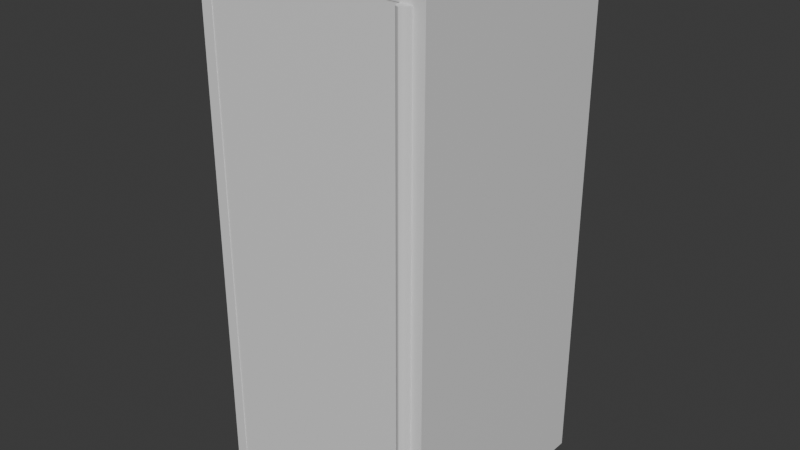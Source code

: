 # Source: safe.blend  (saved by Blender 4.3.34; exported with 4.5.12 LTS)
import bpy
from mathutils import Matrix  # noqa: F401  (used for matrix-valued properties, if any)

bpy.ops.wm.read_factory_settings(use_empty=True)
scene = bpy.context.scene
scene.name = 'Scene'

# ---- collections
col_collection = bpy.data.collections.new('Collection'); scene.collection.children.link(col_collection)

# ---- materials (node trees are filled in below, after node groups)
mat_material = bpy.data.materials.new('Material')
mat_material.alpha_threshold = 0.0
mat_material.roughness = 0.5
mat_material.line_color = (0.0, 0.0, 0.0, 1.0)

# ---- node groups
ng_smooth_by_angle = bpy.data.node_groups.new('Smooth by Angle', 'GeometryNodeTree')
_s = ng_smooth_by_angle.interface.new_socket(name='Mesh', in_out='OUTPUT', socket_type='NodeSocketGeometry')
_s = ng_smooth_by_angle.interface.new_socket(name='Mesh', in_out='INPUT', socket_type='NodeSocketGeometry')
_s = ng_smooth_by_angle.interface.new_socket(name='Angle', in_out='INPUT', socket_type='NodeSocketFloat')
_s.subtype = 'ANGLE'
_s.default_value = 0.5236
_s.min_value = 0.0
_s.max_value = 3.142
_s.description = 'Maximum face angle for smooth edges'
_s = ng_smooth_by_angle.interface.new_socket(name='Ignore Sharpness', in_out='INPUT', socket_type='NodeSocketBool')
_s.force_non_field = True
ng_smooth_by_angle.description = 'Set the sharpness of mesh edges based on the angle between the neighboring faces'
ng_smooth_by_angle.is_modifier = True
_N = ng_smooth_by_angle.nodes; _L = ng_smooth_by_angle.links
n0 = _N.new('GeometryNodeSetShadeSmooth'); n0.name = 'Set Shade Smooth'; n0.location = (120, -80)
n0.domain = 'EDGE'
n1 = _N.new('GeometryNodeSetShadeSmooth'); n1.name = 'Set Shade Smooth.001'; n1.location = (300, -80)
n2 = _N.new('NodeGroupOutput'); n2.name = 'Group Output'; n2.location = (480, -80)
n3 = _N.new('GeometryNodeInputMeshEdgeAngle'); n3.name = 'Edge Angle'; n3.location = (-440, -240)
n4 = _N.new('NodeGroupInput'); n4.name = 'Group Input'; n4.location = (-80, -80)
n5 = _N.new('GeometryNodeInputEdgeSmooth'); n5.name = 'Is Edge Smooth'; n5.location = (-260, -120)
n6 = _N.new('GeometryNodeInputShadeSmooth'); n6.name = 'Is Shade Smooth'; n6.location = (-440, -397)
n7 = _N.new('FunctionNodeCompare'); n7.name = 'Compare'; n7.location = (-260, -260)
n7.operation = 'LESS_EQUAL'
n7.inputs[6].default_value = (0.0, 0.0, 0.0, 0.0)
n7.inputs[7].default_value = (0.0, 0.0, 0.0, 0.0)
n8 = _N.new('FunctionNodeBooleanMath'); n8.name = 'Boolean Math.001'; n8.location = (-80, -260)
n9 = _N.new('NodeGroupInput'); n9.name = 'Group Input.001'; n9.location = (-440, -329)
n10 = _N.new('NodeGroupInput'); n10.name = 'Group Input.002'; n10.location = (-259, -189)
n11 = _N.new('FunctionNodeBooleanMath'); n11.name = 'Boolean Math'; n11.location = (-80, -149)
n11.operation = 'OR'
n12 = _N.new('FunctionNodeBooleanMath'); n12.name = 'Boolean Math.002'; n12.location = (-260, -380)
n12.operation = 'OR'
n13 = _N.new('NodeGroupInput'); n13.name = 'Group Input.003'; n13.location = (-440, -460)
_L.new(n3.outputs[0], n7.inputs[0])
_L.new(n1.outputs[0], n2.inputs[0])
_L.new(n9.outputs[1], n7.inputs[1])
_L.new(n7.outputs[0], n8.inputs[0])
_L.new(n4.outputs[0], n0.inputs[0])
_L.new(n0.outputs[0], n1.inputs[0])
_L.new(n8.outputs[0], n0.inputs[2])
_L.new(n10.outputs[2], n11.inputs[1])
_L.new(n5.outputs[0], n11.inputs[0])
_L.new(n11.outputs[0], n0.inputs[1])
_L.new(n13.outputs[2], n12.inputs[1])
_L.new(n6.outputs[0], n12.inputs[0])
_L.new(n12.outputs[0], n8.inputs[1])
n2.is_active_output = True

# ---- material node trees
mat_material.use_nodes = True; mat_material.node_tree.nodes.clear()
_N = mat_material.node_tree.nodes; _L = mat_material.node_tree.links
n0 = _N.new('ShaderNodeOutputMaterial'); n0.name = 'Material Output'; n0.location = (300, 300)
n1 = _N.new('ShaderNodeBsdfPrincipled'); n1.name = 'Principled BSDF'; n1.location = (10, 300)
n1.inputs[3].default_value = 1.45
_L.new(n1.outputs[0], n0.inputs[0])
n0.is_active_output = True

# ---- world
world_world = bpy.data.worlds.new('World'); scene.world = world_world
world_world.use_nodes = True; world_world.node_tree.nodes.clear()
_N = world_world.node_tree.nodes; _L = world_world.node_tree.links
n0 = _N.new('ShaderNodeOutputWorld'); n0.name = 'World Output'; n0.location = (300, 300)
n1 = _N.new('ShaderNodeBackground'); n1.name = 'Background'; n1.location = (10, 300)
n1.inputs[0].default_value = (0.05088, 0.05088, 0.05088, 1.0)
_L.new(n1.outputs[0], n0.inputs[0])
n0.is_active_output = True
world_world.color = (0.05088, 0.05088, 0.05088)
world_world.sun_shadow_jitter_overblur = 0.0

# ---- meshes
me_cube = bpy.data.meshes.new('Cube')
me_cube.from_pydata([(0.8, 0.7933, 3.6), (0.8, 0.7933, 0.0), (0.72, -0.8067, 3.5), (0.72, -0.8067, 0.1), (-0.8, 0.7933, 3.6), (-0.8, 0.7933, 0.0), (-0.72, -0.8067, 3.5), (-0.72, -0.8067, 0.1), (-0.8, -0.8067, 0.0), (-0.8, -0.8067, 3.6), (0.8, -0.8067, 3.6), (0.8, -0.8067, 0.0), (-0.72, 0.7133, 0.1), (-0.72, 0.7133, 3.5), (0.72, 0.7133, 3.5), (0.72, 0.7133, 0.1), (-0.72, 0.7133, 2.15), (-0.72, 0.7133, 2.25), (0.72, 0.7133, 2.25), (0.72, 0.7133, 2.15), (0.72, -0.6417, 2.15), (0.72, -0.6417, 2.25), (-0.72, -0.6417, 2.15), (-0.72, -0.6417, 2.25)], [], [(0, 4, 9, 10), (2, 6, 13, 14), (8, 9, 4, 5), (5, 1, 11, 8), (1, 0, 10, 11), (5, 4, 0, 1), (7, 12, 16, 22), (6, 2, 10, 9), (3, 7, 8, 11), (15, 19, 16, 12), (7, 3, 15, 12), (18, 14, 13, 17), (6, 7, 22, 23), (6, 23, 17, 13), (3, 11, 10, 2), (7, 6, 9, 8), (14, 18, 21, 2), (3, 20, 19, 15), (20, 21, 23, 22), (3, 2, 21, 20), (22, 16, 19, 20), (21, 18, 17, 23)])
_uv = me_cube.uv_layers.new(name='UVMap')
_uv.uv.foreach_set('vector', [0.625, 0.5, 0.875, 0.5, 0.875, 0.75, 0.625, 0.75, 0.6181, 0.7625, 0.6181, 0.9875, 0.6181, 0.9875, 0.6181, 0.7625, 0.375, 0.0, 0.625, 0.0, 0.625, 0.25, 0.375, 0.25, 0.125, 0.5, 0.375, 0.5, 0.375, 0.75, 0.125, 0.75, 0.375, 0.5, 0.625, 0.5, 0.625, 0.75, 0.375, 0.75, 0.375, 0.25, 0.625, 0.25, 0.625, 0.5, 0.375, 0.5, 0.3819, 0.9875, 0.3819, 0.9875, 0.4965, 0.9875, 0.4965, 0.9875, 0.6181, 0.9875, 0.6181, 0.7625, 0.625, 0.75, 0.625, 1.0, 0.3819, 0.7625, 0.3819, 0.9875, 0.375, 1.0, 0.375, 0.75, 0.3819, 0.7625, 0.4965, 0.7625, 0.4965, 0.9875, 0.3819, 0.9875, 0.3819, 0.9875, 0.3819, 0.7625, 0.3819, 0.7625, 0.3819, 0.9875, 0.5035, 0.7625, 0.6181, 0.7625, 0.6181, 0.9875, 0.5035, 0.9875, 0.5035, 0.9875, 0.4965, 0.9875, 0.4965, 0.9875, 0.5035, 0.9875, 0.5035, 0.9875, 0.5035, 0.9875, 0.5035, 0.9875, 0.6181, 0.9875, 0.4965, 0.7625, 0.375, 0.75, 0.625, 0.75, 0.5035, 0.7625, 0.4965, 0.9875, 0.5035, 0.9875, 0.625, 1.0, 0.375, 1.0, 0.6181, 0.7625, 0.5035, 0.7625, 0.5035, 0.7625, 0.6181, 0.7625, 0.4965, 0.7625, 0.4965, 0.7625, 0.4965, 0.7625, 0.3819, 0.7625, 0.4965, 0.7625, 0.5035, 0.7625, 0.5035, 0.9875, 0.4965, 0.9875, 0.4965, 0.7625, 0.5035, 0.7625, 0.5035, 0.7625, 0.4965, 0.7625, 0.4965, 0.9875, 0.4965, 0.9875, 0.4965, 0.7625, 0.4965, 0.7625, 0.5035, 0.7625, 0.5035, 0.7625, 0.5035, 0.9875, 0.5035, 0.9875])
me_cube.materials.append(mat_material)
me_cube.use_mirror_vertex_groups = False
me_cube.update()
me_cylinder = bpy.data.meshes.new('Cylinder')
me_cylinder.from_pydata([(0.02, 0.058, 0.85), (-0.7, 0.058, 0.85), (0.02, 0.012, 0.85), (-0.7, 0.012, 0.85), (0.02, 0.058, -0.85), (-0.7, 0.058, -0.85), (0.02, 0.012, -0.85), (-0.7, 0.012, -0.85), (0.02, 0.0, -0.85), (0.02, 0.0, 0.85), (0.01732, -0.01, -0.85), (0.01732, -0.01, 0.85), (0.01, -0.01732, -0.85), (0.01, -0.01732, 0.85), (2.049e-08, -0.02, -0.85), (2.049e-08, -0.02, 0.85), (-0.01, -0.01732, -0.85), (-0.01, -0.01732, 0.85), (-0.01732, -0.01, -0.85), (-0.01732, -0.01, 0.85), (-0.02, 0.0, -0.85), (-0.02, 0.0, 0.85), (-0.02, 0.012, -0.85), (-0.02, 0.012, 0.85)], [], [(3, 1, 0, 2, 23), (4, 0, 1, 5), (3, 23, 22, 7), (6, 4, 5, 7, 22), (7, 5, 1, 3), (6, 2, 0, 4), (8, 9, 11, 10), (10, 11, 13, 12), (12, 13, 15, 14), (14, 15, 17, 16), (16, 17, 19, 18), (18, 19, 21, 20), (12, 14, 16), (11, 9, 21, 19), (9, 8, 6, 2), (21, 9, 2, 23), (20, 21, 23, 22), (8, 20, 22, 6), (13, 11, 19, 17), (15, 13, 17), (8, 10, 18, 20), (10, 12, 16, 18)])
me_cylinder.polygons.foreach_set('use_smooth', [True] * 22)
_uv = me_cylinder.uv_layers.new(name='UVMap')
_uv.uv.foreach_set('vector', [0.0, 0.0, 0.0, 0.0, 0.0, 0.0, 0.0, 0.0, 0.0, 0.0, 0.0, 0.0, 0.0, 0.0, 0.0, 0.0, 0.0, 0.0, 0.0, 0.0, 0.25, 1.0, 0.0, 0.0, 0.0, 0.0, 0.0, 0.0, 0.0, 0.0, 0.0, 0.0, 0.0, 0.0, 0.0, 0.0, 0.0, 0.0, 0.0, 0.0, 0.0, 0.0, 0.0, 0.0, 0.0, 0.0, 0.0, 0.0, 0.0, 0.0, 0.0, 0.0, 0.75, 0.5, 0.75, 1.0, 0.6667, 1.0, 0.6667, 0.5, 0.6667, 0.5, 0.6667, 1.0, 0.5833, 1.0, 0.5833, 0.5, 0.5833, 0.5, 0.5833, 1.0, 0.5, 1.0, 0.5, 0.5, 0.5, 0.5, 0.5, 1.0, 0.4167, 1.0, 0.4167, 0.5, 0.4167, 0.5, 0.4167, 1.0, 0.3333, 1.0, 0.3333, 0.5, 0.3333, 0.5, 0.3333, 1.0, 0.25, 1.0, 0.25, 0.5, 0.5833, 0.5, 0.5, 0.5, 0.4167, 0.5, 0.6667, 1.0, 0.75, 1.0, 0.25, 1.0, 0.3333, 1.0, 0.75, 1.0, 0.75, 0.5, 0.75, 0.5, 0.75, 1.0, 0.25, 1.0, 0.75, 1.0, 0.75, 1.0, 0.25, 1.0, 0.25, 0.5, 0.25, 1.0, 0.25, 1.0, 0.25, 0.5, 0.75, 0.5, 0.25, 0.5, 0.25, 0.5, 0.75, 0.5, 0.5833, 1.0, 0.6667, 1.0, 0.3333, 1.0, 0.4167, 1.0, 0.5, 1.0, 0.5833, 1.0, 0.4167, 1.0, 0.75, 0.5, 0.6667, 0.5, 0.3333, 0.5, 0.25, 0.5, 0.6667, 0.5, 0.5833, 0.5, 0.4167, 0.5, 0.3333, 0.5])
me_cylinder.materials.append(mat_material)
me_cylinder.update()

# ---- objects
ob_safe_base = bpy.data.objects.new('safe.base', me_cube)
ob_safe_doors = bpy.data.objects.new('safe.doors', me_cylinder)

# ---- transforms, parenting, visibility, modifiers, constraints
ob_safe_base.location = (0.0, 0.0, 0.0)
ob_safe_base.scale = (0.5, 0.5, 0.5)
ob_safe_base.lock_rotations_4d = False
ob_safe_base.empty_display_type = 'ARROWS'
ob_safe_base.lineart.crease_threshold = 0.0
ob_safe_doors.location = (0.34, -0.4133, 0.9)
_m = ob_safe_doors.modifiers.new('Smooth by Angle', 'NODES')
_m.node_group = ng_smooth_by_angle
_m.use_pin_to_last = True
_m.show_group_selector = False

# ---- collection membership
col_collection.objects.link(ob_safe_base)
col_collection.objects.link(ob_safe_doors)

# ---- scene / render settings (as saved in the file)
scene.frame_start = 1; scene.frame_end = 250; scene.frame_set(1)
scene.render.engine = 'BLENDER_EEVEE_NEXT'
bpy.context.view_layer.update()

# ---- added for rendering (the .blend has no active camera and no usable light): camera, sun
cam_auto = bpy.data.cameras.new('AutoCamera')
cam_auto.lens = 50.0
cam_auto.sensor_width = 36.0
cam_auto.clip_end = 1000.0
ob_auto_camera = bpy.data.objects.new('AutoCamera', cam_auto)
scene.collection.objects.link(ob_auto_camera)
ob_auto_camera.location = (1.97767, -2.39153, 2.48213)
ob_auto_camera.rotation_euler = (1.09748, -7.21219e-08, 0.694738)
scene.camera = ob_auto_camera
light_auto_sun = bpy.data.lights.new('AutoSun', 'SUN')
light_auto_sun.energy = 3.0
light_auto_sun.angle = 0.0523599
ob_auto_sun = bpy.data.objects.new('AutoSun', light_auto_sun)
scene.collection.objects.link(ob_auto_sun)
ob_auto_sun.rotation_euler = (0.872665, 0.174533, 0.523599)
bpy.context.view_layer.update()
